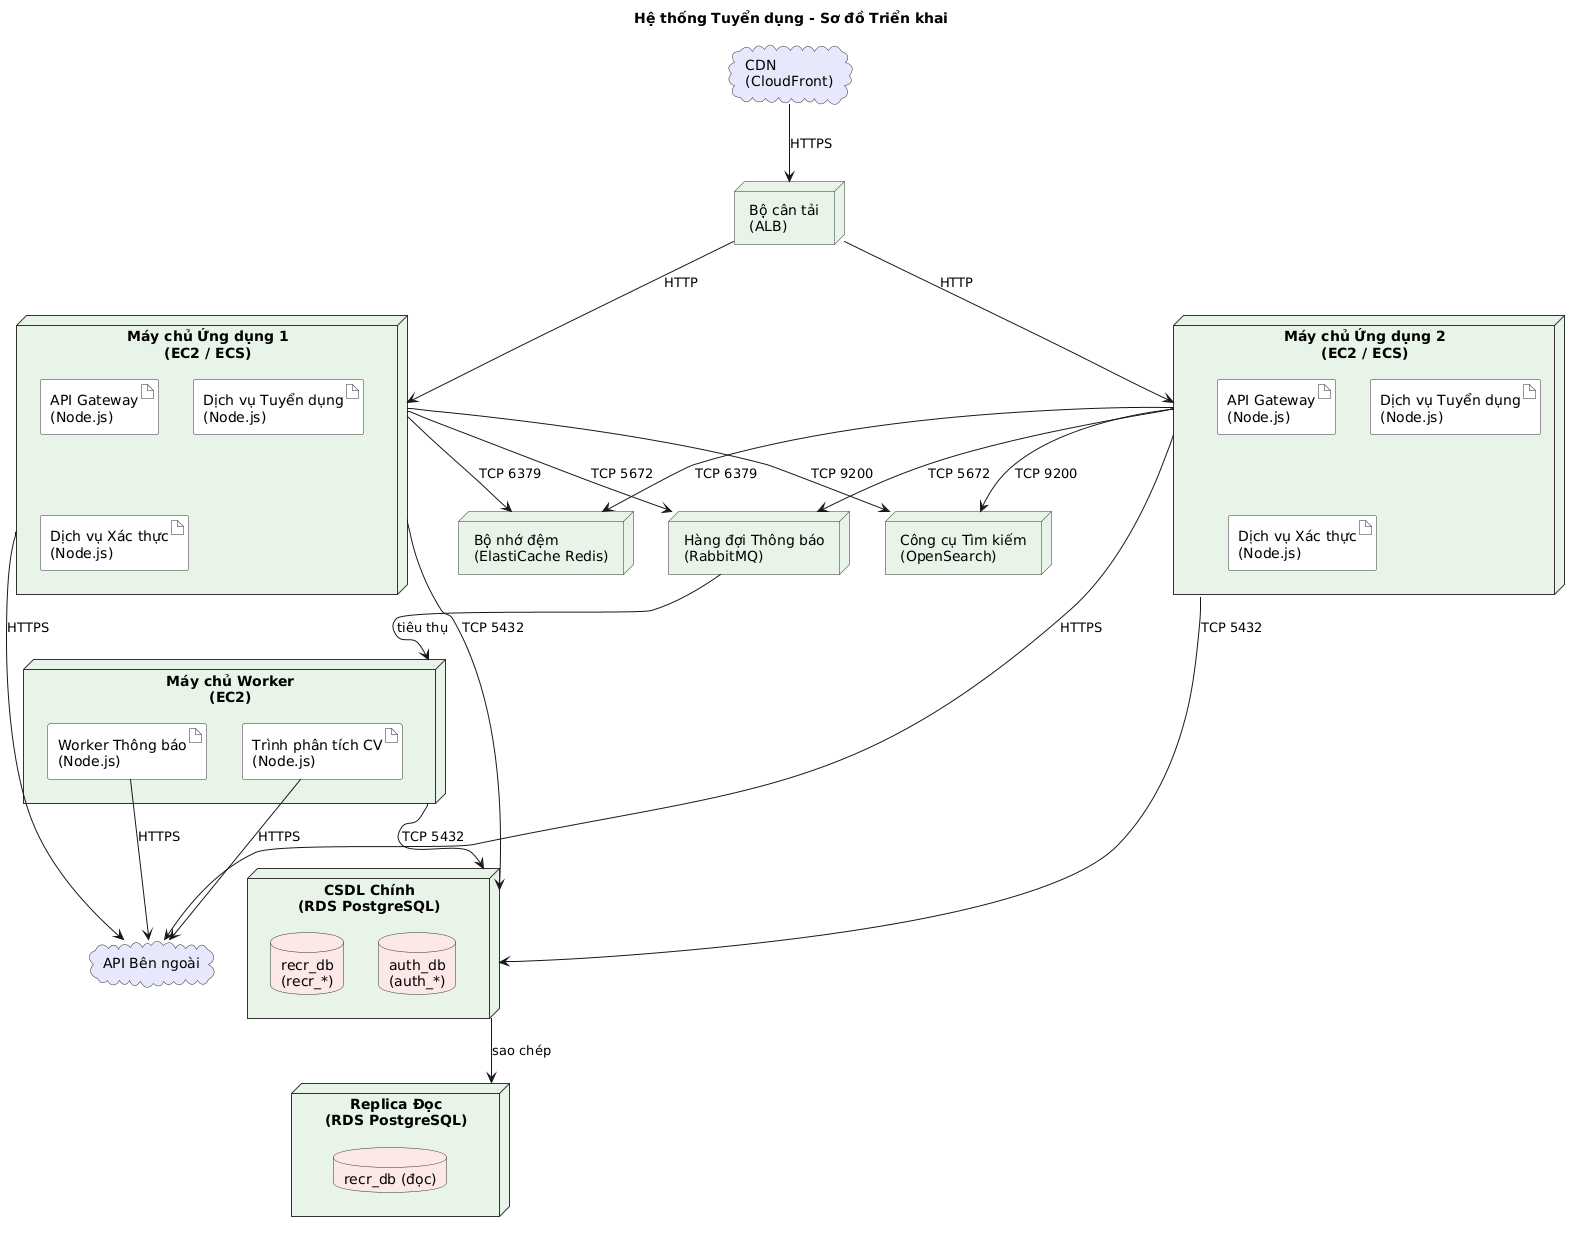

The diagram above was rendered by PlantUML. Its source (embedded in the PNG):
@startuml
' ============================================================
' Hệ thống Tuyển dụng - Sơ đồ Triển khai
' Topology hạ tầng
' ============================================================

skinparam node {
  BackgroundColor #E8F4E8
  BorderColor #333333
}
skinparam artifact {
  BackgroundColor #F8F8F8
  BorderColor #333333
}
skinparam database {
  BackgroundColor #FDE8E8
  BorderColor #333333
}
skinparam cloud {
  BackgroundColor #E8E8FD
  BorderColor #333333
}

title Hệ thống Tuyển dụng - Sơ đồ Triển khai

' --- CDN / Edge ---
cloud "CDN\n(CloudFront)" as cdn

' --- Bộ cân tải ---
node "Bộ cân tải\n(ALB)" as alb

' --- Máy chủ Ứng dụng ---
node "Máy chủ Ứng dụng 1\n(EC2 / ECS)" as app1 {
  artifact "API Gateway\n(Node.js)" as api1
  artifact "Dịch vụ Tuyển dụng\n(Node.js)" as recr1
  artifact "Dịch vụ Xác thực\n(Node.js)" as auth1
}

node "Máy chủ Ứng dụng 2\n(EC2 / ECS)" as app2 {
  artifact "API Gateway\n(Node.js)" as api2
  artifact "Dịch vụ Tuyển dụng\n(Node.js)" as recr2
  artifact "Dịch vụ Xác thực\n(Node.js)" as auth2
}

' --- Máy chủ Worker ---
node "Máy chủ Worker\n(EC2)" as worker {
  artifact "Worker Thông báo\n(Node.js)" as workerNotif
  artifact "Trình phân tích CV\n(Node.js)" as workerParser
}

' --- Tầng Dữ liệu ---
node "CSDL Chính\n(RDS PostgreSQL)" as dbPrimary {
  database "recr_db\n(recr_*)" as recrData
  database "auth_db\n(auth_*)" as authData
}

node "Replica Đọc\n(RDS PostgreSQL)" as dbReplica {
  database "recr_db (đọc)" as recrRead
}

node "Bộ nhớ đệm\n(ElastiCache Redis)" as redis

node "Hàng đợi Thông báo\n(RabbitMQ)" as mq

' --- Tìm kiếm ---
node "Công cụ Tìm kiếm\n(OpenSearch)" as search

' --- Bên ngoài ---
cloud "API Bên ngoài" as external

' --- Quan hệ ---
cdn --> alb : HTTPS
alb --> app1 : HTTP
alb --> app2 : HTTP

app1 --> dbPrimary : TCP 5432
app2 --> dbPrimary : TCP 5432

dbPrimary --> dbReplica : sao chép

app1 --> redis : TCP 6379
app2 --> redis : TCP 6379

app1 --> search : TCP 9200
app2 --> search : TCP 9200

app1 --> mq : TCP 5672
app2 --> mq : TCP 5672

mq --> worker : tiêu thụ

worker --> dbPrimary : TCP 5432
workerNotif --> external : HTTPS
workerParser --> external : HTTPS

app1 --> external : HTTPS
app2 --> external : HTTPS

@enduml